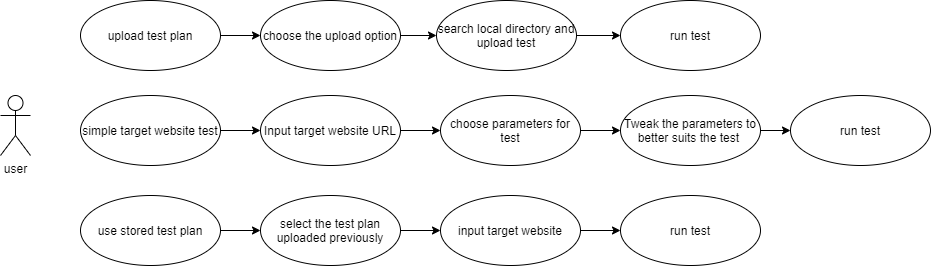

The diagram above was exported from draw.io. Its source (the exported page's mxGraphModel, read from the mxfile embedded in the PNG):
<mxGraphModel dx="1422" dy="800" grid="1" gridSize="10" guides="1" tooltips="1" connect="1" arrows="1" fold="1" page="1" pageScale="1" pageWidth="827" pageHeight="1169" math="0" shadow="0">
  <root>
    <mxCell id="0" />
    <mxCell id="1" parent="0" />
    <mxCell id="kvBHNqn4dlc6fiRubOrI-1" value="user" style="shape=umlActor;verticalLabelPosition=bottom;verticalAlign=top;html=1;outlineConnect=0;" vertex="1" parent="1">
      <mxGeometry x="60" y="380" width="30" height="60" as="geometry" />
    </mxCell>
    <mxCell id="kvBHNqn4dlc6fiRubOrI-6" style="edgeStyle=orthogonalEdgeStyle;rounded=0;orthogonalLoop=1;jettySize=auto;html=1;entryX=0;entryY=0.5;entryDx=0;entryDy=0;" edge="1" parent="1" source="kvBHNqn4dlc6fiRubOrI-3" target="kvBHNqn4dlc6fiRubOrI-5">
      <mxGeometry relative="1" as="geometry" />
    </mxCell>
    <mxCell id="kvBHNqn4dlc6fiRubOrI-3" value="upload test plan" style="ellipse;whiteSpace=wrap;html=1;" vertex="1" parent="1">
      <mxGeometry x="140" y="285" width="140" height="70" as="geometry" />
    </mxCell>
    <mxCell id="kvBHNqn4dlc6fiRubOrI-24" style="edgeStyle=orthogonalEdgeStyle;rounded=0;orthogonalLoop=1;jettySize=auto;html=1;entryX=0;entryY=0.5;entryDx=0;entryDy=0;" edge="1" parent="1" source="kvBHNqn4dlc6fiRubOrI-5" target="kvBHNqn4dlc6fiRubOrI-23">
      <mxGeometry relative="1" as="geometry" />
    </mxCell>
    <mxCell id="kvBHNqn4dlc6fiRubOrI-5" value="choose the upload option" style="ellipse;whiteSpace=wrap;html=1;" vertex="1" parent="1">
      <mxGeometry x="320" y="285" width="140" height="70" as="geometry" />
    </mxCell>
    <mxCell id="kvBHNqn4dlc6fiRubOrI-9" style="edgeStyle=orthogonalEdgeStyle;rounded=0;orthogonalLoop=1;jettySize=auto;html=1;entryX=0;entryY=0.5;entryDx=0;entryDy=0;" edge="1" parent="1" source="kvBHNqn4dlc6fiRubOrI-10" target="kvBHNqn4dlc6fiRubOrI-11">
      <mxGeometry relative="1" as="geometry" />
    </mxCell>
    <mxCell id="kvBHNqn4dlc6fiRubOrI-10" value="simple target website test" style="ellipse;whiteSpace=wrap;html=1;" vertex="1" parent="1">
      <mxGeometry x="140" y="380" width="140" height="70" as="geometry" />
    </mxCell>
    <mxCell id="kvBHNqn4dlc6fiRubOrI-13" style="edgeStyle=orthogonalEdgeStyle;rounded=0;orthogonalLoop=1;jettySize=auto;html=1;entryX=0;entryY=0.5;entryDx=0;entryDy=0;" edge="1" parent="1" source="kvBHNqn4dlc6fiRubOrI-11" target="kvBHNqn4dlc6fiRubOrI-12">
      <mxGeometry relative="1" as="geometry" />
    </mxCell>
    <mxCell id="kvBHNqn4dlc6fiRubOrI-11" value="Input target website URL" style="ellipse;whiteSpace=wrap;html=1;" vertex="1" parent="1">
      <mxGeometry x="320" y="380" width="140" height="70" as="geometry" />
    </mxCell>
    <mxCell id="kvBHNqn4dlc6fiRubOrI-15" style="edgeStyle=orthogonalEdgeStyle;rounded=0;orthogonalLoop=1;jettySize=auto;html=1;entryX=0;entryY=0.5;entryDx=0;entryDy=0;" edge="1" parent="1" source="kvBHNqn4dlc6fiRubOrI-12" target="kvBHNqn4dlc6fiRubOrI-14">
      <mxGeometry relative="1" as="geometry" />
    </mxCell>
    <mxCell id="kvBHNqn4dlc6fiRubOrI-12" value="choose parameters for test" style="ellipse;whiteSpace=wrap;html=1;" vertex="1" parent="1">
      <mxGeometry x="500" y="380" width="140" height="70" as="geometry" />
    </mxCell>
    <mxCell id="kvBHNqn4dlc6fiRubOrI-34" style="edgeStyle=orthogonalEdgeStyle;rounded=0;orthogonalLoop=1;jettySize=auto;html=1;entryX=0;entryY=0.5;entryDx=0;entryDy=0;" edge="1" parent="1" source="kvBHNqn4dlc6fiRubOrI-14" target="kvBHNqn4dlc6fiRubOrI-33">
      <mxGeometry relative="1" as="geometry" />
    </mxCell>
    <mxCell id="kvBHNqn4dlc6fiRubOrI-14" value="Tweak the parameters to better suits the test&amp;nbsp;" style="ellipse;whiteSpace=wrap;html=1;" vertex="1" parent="1">
      <mxGeometry x="680" y="380" width="140" height="70" as="geometry" />
    </mxCell>
    <mxCell id="kvBHNqn4dlc6fiRubOrI-16" style="edgeStyle=orthogonalEdgeStyle;rounded=0;orthogonalLoop=1;jettySize=auto;html=1;entryX=0;entryY=0.5;entryDx=0;entryDy=0;" edge="1" parent="1" target="kvBHNqn4dlc6fiRubOrI-19">
      <mxGeometry relative="1" as="geometry">
        <mxPoint x="280" y="505" as="sourcePoint" />
      </mxGeometry>
    </mxCell>
    <mxCell id="kvBHNqn4dlc6fiRubOrI-18" style="edgeStyle=orthogonalEdgeStyle;rounded=0;orthogonalLoop=1;jettySize=auto;html=1;entryX=0;entryY=0.5;entryDx=0;entryDy=0;" edge="1" parent="1" target="kvBHNqn4dlc6fiRubOrI-21">
      <mxGeometry relative="1" as="geometry">
        <mxPoint x="460" y="505" as="sourcePoint" />
      </mxGeometry>
    </mxCell>
    <mxCell id="kvBHNqn4dlc6fiRubOrI-20" style="edgeStyle=orthogonalEdgeStyle;rounded=0;orthogonalLoop=1;jettySize=auto;html=1;entryX=0;entryY=0.5;entryDx=0;entryDy=0;" edge="1" parent="1" target="kvBHNqn4dlc6fiRubOrI-22">
      <mxGeometry relative="1" as="geometry">
        <mxPoint x="640" y="505" as="sourcePoint" />
      </mxGeometry>
    </mxCell>
    <mxCell id="kvBHNqn4dlc6fiRubOrI-38" style="edgeStyle=orthogonalEdgeStyle;rounded=0;orthogonalLoop=1;jettySize=auto;html=1;entryX=0;entryY=0.5;entryDx=0;entryDy=0;" edge="1" parent="1" source="kvBHNqn4dlc6fiRubOrI-23" target="kvBHNqn4dlc6fiRubOrI-37">
      <mxGeometry relative="1" as="geometry" />
    </mxCell>
    <mxCell id="kvBHNqn4dlc6fiRubOrI-23" value="search local directory and upload test" style="ellipse;whiteSpace=wrap;html=1;" vertex="1" parent="1">
      <mxGeometry x="496" y="285" width="140" height="70" as="geometry" />
    </mxCell>
    <mxCell id="kvBHNqn4dlc6fiRubOrI-27" style="edgeStyle=orthogonalEdgeStyle;rounded=0;orthogonalLoop=1;jettySize=auto;html=1;entryX=0;entryY=0.5;entryDx=0;entryDy=0;" edge="1" parent="1" source="kvBHNqn4dlc6fiRubOrI-25" target="kvBHNqn4dlc6fiRubOrI-26">
      <mxGeometry relative="1" as="geometry" />
    </mxCell>
    <mxCell id="kvBHNqn4dlc6fiRubOrI-25" value="use stored test plan" style="ellipse;whiteSpace=wrap;html=1;" vertex="1" parent="1">
      <mxGeometry x="140" y="480" width="140" height="70" as="geometry" />
    </mxCell>
    <mxCell id="kvBHNqn4dlc6fiRubOrI-30" style="edgeStyle=orthogonalEdgeStyle;rounded=0;orthogonalLoop=1;jettySize=auto;html=1;entryX=0;entryY=0.5;entryDx=0;entryDy=0;" edge="1" parent="1" source="kvBHNqn4dlc6fiRubOrI-26" target="kvBHNqn4dlc6fiRubOrI-28">
      <mxGeometry relative="1" as="geometry" />
    </mxCell>
    <mxCell id="kvBHNqn4dlc6fiRubOrI-26" value="select the test plan uploaded previously" style="ellipse;whiteSpace=wrap;html=1;" vertex="1" parent="1">
      <mxGeometry x="320" y="480" width="140" height="70" as="geometry" />
    </mxCell>
    <mxCell id="kvBHNqn4dlc6fiRubOrI-32" style="edgeStyle=orthogonalEdgeStyle;rounded=0;orthogonalLoop=1;jettySize=auto;html=1;entryX=0;entryY=0.5;entryDx=0;entryDy=0;" edge="1" parent="1" source="kvBHNqn4dlc6fiRubOrI-28" target="kvBHNqn4dlc6fiRubOrI-31">
      <mxGeometry relative="1" as="geometry" />
    </mxCell>
    <mxCell id="kvBHNqn4dlc6fiRubOrI-28" value="input target website" style="ellipse;whiteSpace=wrap;html=1;" vertex="1" parent="1">
      <mxGeometry x="500" y="480" width="140" height="70" as="geometry" />
    </mxCell>
    <mxCell id="kvBHNqn4dlc6fiRubOrI-31" value="run test" style="ellipse;whiteSpace=wrap;html=1;" vertex="1" parent="1">
      <mxGeometry x="680" y="480" width="140" height="70" as="geometry" />
    </mxCell>
    <mxCell id="kvBHNqn4dlc6fiRubOrI-33" value="run test" style="ellipse;whiteSpace=wrap;html=1;" vertex="1" parent="1">
      <mxGeometry x="850" y="380" width="140" height="70" as="geometry" />
    </mxCell>
    <mxCell id="kvBHNqn4dlc6fiRubOrI-37" value="run test" style="ellipse;whiteSpace=wrap;html=1;" vertex="1" parent="1">
      <mxGeometry x="680" y="285" width="140" height="70" as="geometry" />
    </mxCell>
  </root>
</mxGraphModel>